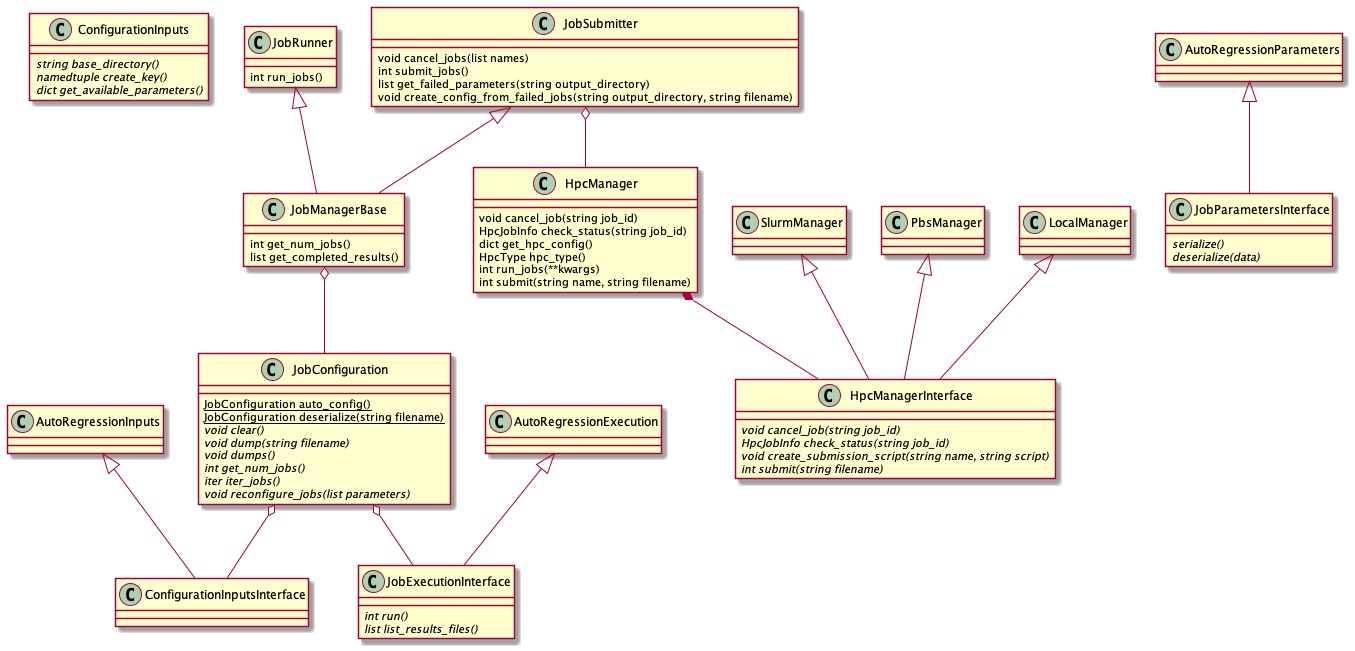

The diagram above was rendered by PlantUML. Its source (embedded in the PNG):
@startuml

class ConfigurationInputs {
    {abstract} string base_directory()
    {abstract} namedtuple create_key()
    {abstract} dict get_available_parameters()
}

AutoRegressionInputs <|-- ConfigurationInputsInterface

class JobParametersInterface {
    {abstract} serialize()
    {abstract} deserialize(data)
}

AutoRegressionParameters <|-- JobParametersInterface

class JobExecutionInterface {
    {abstract} int run()
    {abstract} list list_results_files()
}

AutoRegressionExecution <|-- JobExecutionInterface

class JobConfiguration {
    {static} JobConfiguration auto_config()
    {static} JobConfiguration deserialize(string filename)
    {abstract} void clear()
    {abstract} void dump(string filename)
    {abstract} void dumps()
    {abstract} int get_num_jobs()
    {abstract} iter iter_jobs()
    {abstract} void reconfigure_jobs(list parameters)
}

JobConfiguration o-- ConfigurationInputsInterface
JobConfiguration o-- JobExecutionInterface

class JobManagerBase {
    int get_num_jobs()
    list get_completed_results()
}

class JobSubmitter {
    void cancel_jobs(list names)
    int submit_jobs()
    list get_failed_parameters(string output_directory)
    void create_config_from_failed_jobs(string output_directory, string filename)
}

class JobRunner {
    int run_jobs()
}

JobSubmitter <|-- JobManagerBase
JobRunner <|-- JobManagerBase

JobManagerBase o-- JobConfiguration

class HpcManagerInterface {
    {abstract} void cancel_job(string job_id)
    {abstract} HpcJobInfo check_status(string job_id)
    {abstract} void create_submission_script(string name, string script)
    {abstract} int submit(string filename)
}

SlurmManager <|-- HpcManagerInterface
PbsManager <|-- HpcManagerInterface
LocalManager <|-- HpcManagerInterface

class HpcManager {
    void cancel_job(string job_id)
    HpcJobInfo check_status(string job_id)
    dict get_hpc_config()
    HpcType hpc_type()
    int run_jobs(**kwargs)
    int submit(string name, string filename)
}

HpcManager *-- HpcManagerInterface

JobSubmitter o-- HpcManager

@enduml